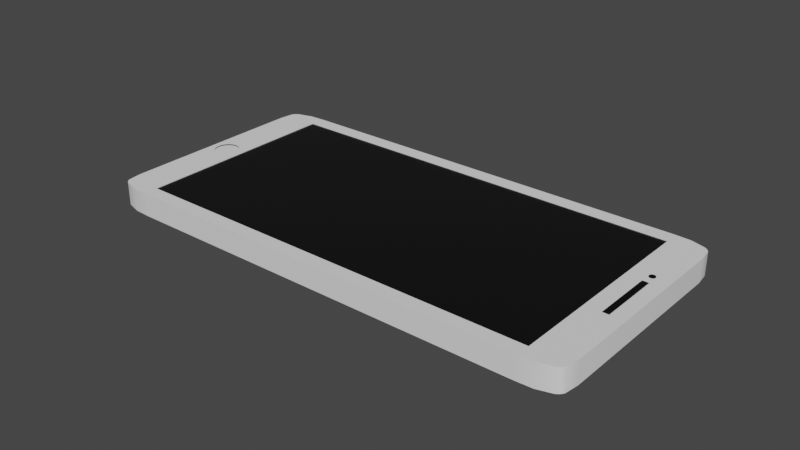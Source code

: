 # Source: iphone.blend  (saved by Blender 3.2.14; exported with 4.5.12 LTS)
import bpy
from mathutils import Matrix  # noqa: F401  (used for matrix-valued properties, if any)

bpy.ops.wm.read_factory_settings(use_empty=True)
scene = bpy.context.scene
scene.name = 'Scene'

# ---- collections
col_collection = bpy.data.collections.new('Collection'); scene.collection.children.link(col_collection)

# ---- materials (node trees are filled in below, after node groups)
mat_material_002 = bpy.data.materials.new('Material.002')
mat_material_002.use_transparent_shadow = False
mat_material = bpy.data.materials.new('Material')
mat_material.alpha_threshold = 0.0
mat_material.use_transparent_shadow = False
mat_material.line_color = (0.0, 0.0, 0.0, 1.0)
mat_material_001 = bpy.data.materials.new('Material.001')
mat_material_001.use_transparent_shadow = False

# ---- node groups
ng_auto_smooth = bpy.data.node_groups.new('Auto Smooth', 'GeometryNodeTree')
_s = ng_auto_smooth.interface.new_socket(name='Geometry', in_out='OUTPUT', socket_type='NodeSocketGeometry')
_s = ng_auto_smooth.interface.new_socket(name='Geometry', in_out='INPUT', socket_type='NodeSocketGeometry')
_s = ng_auto_smooth.interface.new_socket(name='Angle', in_out='INPUT', socket_type='NodeSocketFloat')
_s.subtype = 'ANGLE'
_s.min_value = 0.0
_s.max_value = 3.142
ng_auto_smooth.is_modifier = True
_N = ng_auto_smooth.nodes; _L = ng_auto_smooth.links
n0 = _N.new('NodeGroupOutput'); n0.name = 'Group Output'; n0.location = (480, -100)
n1 = _N.new('NodeGroupInput'); n1.name = 'Group Input'; n1.location = (-420, -300)
n2 = _N.new('NodeGroupInput'); n2.name = 'Group Input.001'; n2.location = (-60, -100)
n3 = _N.new('GeometryNodeSetShadeSmooth'); n3.name = 'Set Shade Smooth'; n3.location = (120, -100)
n3.domain = 'EDGE'
n4 = _N.new('GeometryNodeSetShadeSmooth'); n4.name = 'Set Shade Smooth.001'; n4.location = (300, -100)
n5 = _N.new('GeometryNodeInputMeshEdgeAngle'); n5.name = 'Edge Angle'; n5.location = (-420, -220)
n6 = _N.new('GeometryNodeInputEdgeSmooth'); n6.name = 'Is Edge Smooth'; n6.location = (-60, -160)
n7 = _N.new('GeometryNodeInputShadeSmooth'); n7.name = 'Is Face Smooth'; n7.location = (-240, -340)
n8 = _N.new('FunctionNodeBooleanMath'); n8.name = 'Boolean Math'; n8.location = (-60, -220)
n9 = _N.new('FunctionNodeCompare'); n9.name = 'Compare'; n9.location = (-240, -180)
n9.operation = 'LESS_EQUAL'
_L.new(n5.outputs[0], n9.inputs[0])
_L.new(n4.outputs[0], n0.inputs[0])
_L.new(n1.outputs[1], n9.inputs[1])
_L.new(n9.outputs[0], n8.inputs[0])
_L.new(n7.outputs[0], n8.inputs[1])
_L.new(n2.outputs[0], n3.inputs[0])
_L.new(n6.outputs[0], n3.inputs[1])
_L.new(n3.outputs[0], n4.inputs[0])
_L.new(n8.outputs[0], n3.inputs[2])
n0.is_active_output = True

# ---- material node trees
mat_material_002.use_nodes = True; mat_material_002.node_tree.nodes.clear()
_N = mat_material_002.node_tree.nodes; _L = mat_material_002.node_tree.links
n0 = _N.new('ShaderNodeBsdfPrincipled'); n0.name = 'Principled BSDF'; n0.location = (10, 300)
n0.distribution = 'GGX'
n0.subsurface_method = 'RANDOM_WALK_SKIN'
n0.inputs[0].default_value = (0.0, 0.0, 0.0, 1.0)
n0.inputs[3].default_value = 1.45
n0.inputs[27].default_value = (0.0, 0.0, 0.0, 1.0)
n0.inputs[28].default_value = 1.0
n1 = _N.new('ShaderNodeOutputMaterial'); n1.name = 'Material Output'; n1.location = (300, 300)
_L.new(n0.outputs[0], n1.inputs[0])
n1.is_active_output = True
mat_material.use_nodes = True; mat_material.node_tree.nodes.clear()
_N = mat_material.node_tree.nodes; _L = mat_material.node_tree.links
n0 = _N.new('ShaderNodeOutputMaterial'); n0.name = 'Material Output'; n0.location = (300, 300)
n1 = _N.new('ShaderNodeBsdfPrincipled'); n1.name = 'Principled BSDF'; n1.location = (10, 300)
n1.distribution = 'GGX'
n1.subsurface_method = 'RANDOM_WALK_SKIN'
n1.inputs[0].default_value = (1.0, 1.0, 1.0, 1.0)
n1.inputs[1].default_value = 0.3071
n1.inputs[2].default_value = 0.8173
n1.inputs[3].default_value = 1.45
n1.inputs[13].default_value = 0.1772
n1.inputs[27].default_value = (0.0, 0.0, 0.0, 1.0)
n1.inputs[28].default_value = 1.0
_L.new(n1.outputs[0], n0.inputs[0])
n0.is_active_output = True
mat_material_001.use_nodes = True; mat_material_001.node_tree.nodes.clear()
_N = mat_material_001.node_tree.nodes; _L = mat_material_001.node_tree.links
n0 = _N.new('ShaderNodeBsdfPrincipled'); n0.name = 'Principled BSDF'; n0.location = (10, 300)
n0.distribution = 'GGX'
n0.subsurface_method = 'RANDOM_WALK_SKIN'
n0.inputs[0].default_value = (0.0, 0.0, 0.0, 1.0)
n0.inputs[2].default_value = 0.2402
n0.inputs[3].default_value = 1.45
n0.inputs[13].default_value = 1.0
n0.inputs[27].default_value = (0.0, 0.0, 0.0, 1.0)
n0.inputs[28].default_value = 1.0
n1 = _N.new('ShaderNodeOutputMaterial'); n1.name = 'Material Output'; n1.location = (300, 300)
_L.new(n0.outputs[0], n1.inputs[0])
n1.is_active_output = True

# ---- world
world_world = bpy.data.worlds.new('World'); scene.world = world_world
world_world.use_nodes = True; world_world.node_tree.nodes.clear()
_N = world_world.node_tree.nodes; _L = world_world.node_tree.links
n0 = _N.new('ShaderNodeOutputWorld'); n0.name = 'World Output'; n0.location = (300, 300)
n1 = _N.new('ShaderNodeBackground'); n1.name = 'Background'; n1.location = (10, 300)
n1.inputs[0].default_value = (0.05088, 0.05088, 0.05088, 1.0)
_L.new(n1.outputs[0], n0.inputs[0])
n0.is_active_output = True
world_world.color = (0.05088, 0.05088, 0.05088)
world_world.use_sun_shadow = False
world_world.sun_shadow_jitter_overblur = 0.0

# ---- meshes
me_cylinder = bpy.data.meshes.new('Cylinder')
me_cylinder.from_pydata([(0.0, 1.0, -1.0), (0.0, 1.0, 1.0), (0.1951, 0.9808, -1.0), (0.1951, 0.9808, 1.0), (0.3827, 0.9239, -1.0), (0.3827, 0.9239, 1.0), (0.5556, 0.8315, -1.0), (0.5556, 0.8315, 1.0), (0.7071, 0.7071, -1.0), (0.7071, 0.7071, 1.0), (0.8315, 0.5556, -1.0), (0.8315, 0.5556, 1.0), (0.9239, 0.3827, -1.0), (0.9239, 0.3827, 1.0), (0.9808, 0.1951, -1.0), (0.9808, 0.1951, 1.0), (1.0, -4.371e-08, -1.0), (1.0, -4.371e-08, 1.0), (0.9808, -0.1951, -1.0), (0.9808, -0.1951, 1.0), (0.9239, -0.3827, -1.0), (0.9239, -0.3827, 1.0), (0.8315, -0.5556, -1.0), (0.8315, -0.5556, 1.0), (0.7071, -0.7071, -1.0), (0.7071, -0.7071, 1.0), (0.5556, -0.8315, -1.0), (0.5556, -0.8315, 1.0), (0.3827, -0.9239, -1.0), (0.3827, -0.9239, 1.0), (0.1951, -0.9808, -1.0), (0.1951, -0.9808, 1.0), (-8.742e-08, -1.0, -1.0), (-8.742e-08, -1.0, 1.0), (-0.1951, -0.9808, -1.0), (-0.1951, -0.9808, 1.0), (-0.3827, -0.9239, -1.0), (-0.3827, -0.9239, 1.0), (-0.5556, -0.8315, -1.0), (-0.5556, -0.8315, 1.0), (-0.7071, -0.7071, -1.0), (-0.7071, -0.7071, 1.0), (-0.8315, -0.5556, -1.0), (-0.8315, -0.5556, 1.0), (-0.9239, -0.3827, -1.0), (-0.9239, -0.3827, 1.0), (-0.9808, -0.1951, -1.0), (-0.9808, -0.1951, 1.0), (-1.0, 1.192e-08, -1.0), (-1.0, 1.192e-08, 1.0), (-0.9808, 0.1951, -1.0), (-0.9808, 0.1951, 1.0), (-0.9239, 0.3827, -1.0), (-0.9239, 0.3827, 1.0), (-0.8315, 0.5556, -1.0), (-0.8315, 0.5556, 1.0), (-0.7071, 0.7071, -1.0), (-0.7071, 0.7071, 1.0), (-0.5556, 0.8315, -1.0), (-0.5556, 0.8315, 1.0), (-0.3827, 0.9239, -1.0), (-0.3827, 0.9239, 1.0), (-0.1951, 0.9808, -1.0), (-0.1951, 0.9808, 1.0), (-6.409, 20.69, 0.9418), (-148.3, -9.664, 0.8084), (-6.409, -48.02, 0.9418), (-142.3, 20.69, 0.9418), (-147.5, -9.741, 0.8084), (-142.3, -48.02, 0.9418), (-146.8, -9.969, 0.8084), (-7.133, 25.34, -2.058), (5.66, 17.27, -2.058), (-146.1, -10.34, 0.8084), (5.66, -44.6, -2.058), (-7.133, -52.66, -2.058), (-154.3, 17.27, -2.058), (-145.5, -10.84, 0.8084), (-141.5, 25.34, -2.058), (-141.5, -52.66, -2.058), (-145.0, -11.44, 0.8084), (-154.3, -44.6, -2.058), (-7.133, -52.66, 0.9418), (-144.6, -12.13, 0.8084), (5.66, -44.6, 0.9418), (-3.386, -48.25, 0.9418), (-144.4, -12.88, 0.8084), (-154.3, -44.6, 0.9418), (-141.5, -52.66, 0.9418), (-144.3, -13.66, 0.8084), (-145.3, -48.25, 0.9418), (5.66, 17.27, 0.9418), (-144.4, -14.44, 0.8084), (-7.133, 25.34, 0.9418), (-3.386, 20.93, 0.9418), (-144.6, -15.2, 0.8084), (-141.5, 25.34, 0.9418), (-154.3, 17.27, 0.9418), (-145.0, -15.89, 0.8084), (-145.3, 20.93, 0.9418), (-1.571, 25.1, -2.058), (-145.5, -16.49, 0.8084), (3.385, 23.66, -2.058), (-146.1, -16.99, 0.8084), (3.385, -50.99, -2.058), (-1.571, -52.43, -2.058), (-152.1, 23.66, -2.058), (-146.8, -17.36, 0.8084), (-147.1, 25.1, -2.058), (-147.5, -17.59, 0.8084), (-147.1, -52.43, -2.058), (-152.1, -50.99, -2.058), (-1.571, -52.43, 0.9418), (-148.3, -17.66, 0.8084), (3.385, -50.99, 0.9418), (-149.1, -17.59, 0.8084), (-0.03381, -50.96, 0.9418), (-152.1, -50.99, 0.9418), (-149.8, -17.36, 0.8084), (-147.1, -52.43, 0.9418), (-148.6, -50.96, 0.9418), (3.385, 23.66, 0.9418), (-150.5, -16.99, 0.8084), (-1.571, 25.1, 0.9418), (-151.1, -16.49, 0.8084), (-0.03381, 23.63, 0.9418), (-147.1, 25.1, 0.9418), (-152.1, 23.66, 0.9418), (-151.6, -15.89, 0.8084), (-148.6, 23.63, 0.9418), (-152.0, -15.2, 0.8084), (4.298, 22.98, -2.058), (5.025, 21.99, -2.058), (-152.2, -14.44, 0.8084), (5.025, -49.32, -2.058), (4.298, -50.31, -2.058), (-152.3, -13.66, 0.8084), (-153.7, 21.99, -2.058), (-153.0, 22.98, -2.058), (-152.2, -12.88, 0.8084), (-153.0, -50.31, -2.058), (-153.7, -49.32, -2.058), (-152.0, -12.13, 0.8084), (4.298, -50.31, 0.9418), (5.025, -49.32, 0.9418), (-151.6, -11.44, 0.8084), (3.875, -49.66, 0.9418), (-153.7, -49.32, 0.9418), (-153.0, -50.31, 0.9418), (-151.1, -10.84, 0.8084), (-152.6, -49.66, 0.9418), (5.025, 21.99, 0.9418), (-150.5, -10.34, 0.8084), (4.298, 22.98, 0.9418), (3.875, 22.33, 0.9418), (-149.8, -9.969, 0.8084), (-153.0, 22.98, 0.9418), (-149.1, -9.741, 0.8084), (-153.7, 21.99, 0.9418), (-152.6, 22.33, 0.9418), (-6.409, -48.02, 0.8642), (-142.3, -48.02, 0.8642), (-6.409, 20.69, 0.8642), (-142.3, 20.69, 0.8642), (-152.3, -13.66, 0.9418), (-152.2, -14.44, 0.9418), (-152.0, -15.2, 0.9418), (-152.0, -12.13, 0.9418), (-152.2, -12.88, 0.9418), (-151.1, -10.84, 0.9418), (-149.8, -17.36, 0.9418), (-149.5, -17.45, 0.9418), (-150.5, -16.99, 0.9418), (-151.1, -16.49, 0.9418), (-151.6, -15.89, 0.9418), (-151.6, -11.44, 0.9418), (-150.5, -10.34, 0.9418), (-149.8, -9.969, 0.9418), (-149.1, -9.741, 0.9418), (-148.3, -17.66, 0.9418), (-146.8, -9.969, 0.9418), (-147.5, -17.59, 0.9418), (-147.5, -9.741, 0.9418), (-149.1, -17.59, 0.9418), (-148.3, -9.664, 0.9418), (-146.1, -16.99, 0.9418), (-145.0, -15.89, 0.9418), (-145.5, -16.49, 0.9418), (-144.3, -13.66, 0.9418), (-144.4, -12.88, 0.9418), (-144.6, -12.13, 0.9418), (-144.4, -14.44, 0.9418), (-144.6, -15.2, 0.9418), (-145.0, -11.44, 0.9418), (-145.5, -10.84, 0.9418), (-146.1, -10.34, 0.9418), (-146.8, -17.36, 0.9418), (-1.0, -23.66, -0.9875), (-1.0, -23.66, 1.013), (-1.0, -3.664, -0.9875), (-1.0, -3.664, 1.013), (1.0, -23.66, -0.9875), (1.0, -23.66, 1.013), (1.0, -3.664, -0.9875), (1.0, -3.664, 1.013), (-78.12, -4.376, -2.129), (-78.12, -4.376, -0.1295), (-76.04, -3.781, -2.129), (-76.04, -3.781, -0.1295), (-73.88, -3.648, -2.129), (-73.88, -3.648, -0.1295), (-72.53, -5.339, -2.129), (-72.53, -5.339, -0.1295), (-71.47, -7.195, -2.129), (-71.47, -7.195, -0.1295), (-70.03, -9.131, -2.129), (-70.03, -9.131, -0.1295), (-68.17, -9.963, -2.129), (-68.17, -9.963, -0.1295), (-66.08, -10.74, -2.129), (-66.08, -10.74, -0.1295), (-64.58, -11.44, -2.129), (-64.58, -11.44, -0.1295), (-64.32, -13.59, -2.129), (-64.32, -13.59, -0.1295), (-64.54, -15.75, -2.129), (-64.54, -15.75, -0.1295), (-65.22, -17.81, -2.129), (-65.22, -17.81, -0.1295), (-66.32, -19.68, -2.129), (-66.32, -19.68, -0.1295), (-67.79, -21.26, -2.129), (-67.79, -21.26, -0.1295), (-69.58, -22.49, -2.129), (-69.58, -22.49, -0.1295), (-71.58, -23.31, -2.129), (-71.58, -23.31, -0.1295), (-73.72, -23.67, -2.129), (-73.72, -23.67, -0.1295), (-75.88, -23.57, -2.129), (-75.88, -23.57, -0.1295), (-77.97, -23.01, -2.129), (-77.97, -23.01, -0.1295), (-79.89, -22.0, -2.129), (-79.89, -22.0, -0.1295), (-81.56, -20.61, -2.129), (-81.56, -20.61, -0.1295), (-82.88, -18.89, -2.129), (-82.88, -18.89, -0.1295), (-83.81, -16.93, -2.129), (-83.81, -16.93, -0.1295), (-84.29, -14.82, -2.129), (-84.29, -14.82, -0.1295), (-84.31, -12.65, -2.129), (-84.31, -12.65, -0.1295), (-83.86, -10.53, -2.129), (-83.86, -10.53, -0.1295), (-82.96, -8.555, -2.129), (-82.96, -8.555, -0.1295), (-81.67, -6.82, -2.129), (-81.67, -6.82, -0.1295), (-80.03, -5.405, -2.129), (-80.03, -5.405, -0.1295), (-66.3, -14.27, -2.116), (-66.3, -14.27, -0.1163), (-66.36, -12.66, -2.116), (-66.36, -12.66, -0.1163), (-62.26, -14.12, -2.116), (-62.26, -14.12, -0.1163), (-62.32, -12.51, -2.116), (-62.32, -12.51, -0.1163), (-60.6, -12.99, -0.1163), (-60.6, -12.99, -2.116), (-60.54, -14.61, -2.116), (-60.54, -14.61, -0.1163), (-58.88, -14.42, -0.1163), (-58.88, -14.42, -2.116), (-59.34, -15.97, -2.116), (-59.34, -15.97, -0.1163), (-58.35, -16.18, -0.1163), (-58.35, -16.18, -2.116), (-58.81, -17.73, -2.116), (-58.81, -17.73, -0.1163), (-6.477, -39.88, -2.19), (-6.477, -39.58, -0.1896), (-5.68, -39.97, -2.19), (-5.616, -39.68, -0.1896), (-4.92, -40.22, -2.19), (-4.795, -39.95, -0.1896), (-4.233, -40.64, -2.19), (-4.053, -40.4, -0.1896), (-3.65, -41.19, -2.19), (-3.424, -41.0, -0.1896), (-3.2, -41.86, -2.19), (-2.938, -41.72, -0.1896), (-2.904, -42.6, -2.19), (-2.617, -42.52, -0.1896), (-2.774, -43.39, -2.19), (-2.477, -43.38, -0.1896), (-2.817, -44.2, -2.19), (-2.524, -44.24, -0.1896), (-3.032, -44.97, -2.19), (-2.756, -45.08, -0.1896), (-3.407, -45.68, -2.19), (-3.161, -45.85, -0.1896), (-3.927, -46.29, -2.19), (-3.722, -46.51, -0.1896), (-4.565, -46.78, -2.19), (-4.412, -47.03, -0.1896), (-5.293, -47.11, -2.19), (-5.198, -47.4, -0.1896), (-6.076, -47.29, -2.19), (-6.044, -47.58, -0.1896), (-6.878, -47.29, -2.19), (-6.91, -47.58, -0.1896), (-7.661, -47.11, -2.19), (-7.756, -47.4, -0.1896), (-8.389, -46.78, -2.19), (-8.542, -47.03, -0.1896), (-9.027, -46.29, -2.19), (-9.232, -46.51, -0.1896), (-9.546, -45.68, -2.19), (-9.793, -45.85, -0.1896), (-9.922, -44.97, -2.19), (-10.2, -45.08, -0.1896), (-10.14, -44.2, -2.19), (-10.43, -44.24, -0.1896), (-10.18, -43.39, -2.19), (-10.48, -43.38, -0.1896), (-10.05, -42.6, -2.19), (-10.34, -42.52, -0.1896), (-9.753, -41.86, -2.19), (-10.02, -41.72, -0.1896), (-9.303, -41.19, -2.19), (-9.53, -41.0, -0.1896), (-8.721, -40.64, -2.19), (-8.901, -40.4, -0.1896), (-8.034, -40.22, -2.19), (-8.159, -39.95, -0.1896), (-7.274, -39.97, -2.19), (-7.338, -39.68, -0.1896), (-6.477, -39.58, -2.19), (-5.616, -39.68, -2.19), (-4.795, -39.95, -2.19), (-4.053, -40.4, -2.19), (-3.424, -41.0, -2.19), (-2.938, -41.72, -2.19), (-2.617, -42.52, -2.19), (-2.477, -43.38, -2.19), (-2.524, -44.24, -2.19), (-2.756, -45.08, -2.19), (-3.161, -45.85, -2.19), (-3.722, -46.51, -2.19), (-4.412, -47.03, -2.19), (-5.198, -47.4, -2.19), (-6.044, -47.58, -2.19), (-6.91, -47.58, -2.19), (-7.756, -47.4, -2.19), (-8.542, -47.03, -2.19), (-9.232, -46.51, -2.19), (-9.793, -45.85, -2.19), (-10.2, -45.08, -2.19), (-10.43, -44.24, -2.19), (-10.48, -43.38, -2.19), (-10.34, -42.52, -2.19), (-10.02, -41.72, -2.19), (-9.53, -41.0, -2.19), (-8.901, -40.4, -2.19), (-8.159, -39.95, -2.19), (-7.338, -39.68, -2.19), (-6.477, -39.88, -2.157), (-5.68, -39.97, -2.157), (-4.92, -40.22, -2.157), (-4.233, -40.64, -2.157), (-3.65, -41.19, -2.157), (-3.2, -41.86, -2.157), (-2.904, -42.6, -2.157), (-2.774, -43.39, -2.157), (-2.817, -44.2, -2.157), (-3.032, -44.97, -2.157), (-3.407, -45.68, -2.157), (-3.927, -46.29, -2.157), (-4.565, -46.78, -2.157), (-5.293, -47.11, -2.157), (-6.076, -47.29, -2.157), (-6.878, -47.29, -2.157), (-7.661, -47.11, -2.157), (-8.389, -46.78, -2.157), (-9.027, -46.29, -2.157), (-9.546, -45.68, -2.157), (-9.922, -44.97, -2.157), (-10.14, -44.2, -2.157), (-10.18, -43.39, -2.157), (-10.05, -42.6, -2.157), (-9.753, -41.86, -2.157), (-9.303, -41.19, -2.157), (-8.721, -40.64, -2.157), (-8.034, -40.22, -2.157), (-7.274, -39.97, -2.157)], [], [(0, 1, 3, 2), (2, 3, 5, 4), (4, 5, 7, 6), (6, 7, 9, 8), (8, 9, 11, 10), (10, 11, 13, 12), (12, 13, 15, 14), (14, 15, 17, 16), (16, 17, 19, 18), (18, 19, 21, 20), (20, 21, 23, 22), (22, 23, 25, 24), (24, 25, 27, 26), (26, 27, 29, 28), (28, 29, 31, 30), (30, 31, 33, 32), (32, 33, 35, 34), (34, 35, 37, 36), (36, 37, 39, 38), (38, 39, 41, 40), (40, 41, 43, 42), (42, 43, 45, 44), (44, 45, 47, 46), (46, 47, 49, 48), (48, 49, 51, 50), (50, 51, 53, 52), (52, 53, 55, 54), (54, 55, 57, 56), (56, 57, 59, 58), (58, 59, 61, 60), (3, 1, 63, 61, 59, 57, 55, 53, 51, 49, 47, 45, 43, 41, 39, 37, 35, 33, 31, 29, 27, 25, 23, 21, 19, 17, 15, 13, 11, 9, 7, 5), (60, 61, 63, 62), (62, 63, 1, 0), (0, 2, 4, 6, 8, 10, 12, 14, 16, 18, 20, 22, 24, 26, 28, 30, 32, 34, 36, 38, 40, 42, 44, 46, 48, 50, 52, 54, 56, 58, 60, 62), (67, 69, 161, 163), (81, 87, 97, 76), (88, 82, 85, 66, 69, 90), (75, 82, 88, 79), (82, 75, 105, 112), (72, 91, 84, 74), (94, 64, 66, 85, 84, 91), (90, 69, 67, 99, 97, 184, 182, 180, 195, 194, 193, 190, 189, 188, 191, 192, 186, 187, 185, 196, 181, 179, 183, 171, 87), (97, 87, 171, 170, 172, 173, 174, 166, 165, 164, 168, 167, 175, 169, 176, 177, 178, 184), (99, 67, 64, 94, 93, 96), (87, 147, 150, 90), (91, 151, 154, 94), (114, 143, 146, 85, 116), (148, 117, 120, 90, 150), (120, 119, 88, 90), (159, 158, 97, 99), (153, 121, 125, 94, 154), (125, 123, 93, 94), (96, 126, 129, 99), (127, 156, 159, 99, 129), (153, 131, 102, 121), (123, 100, 71, 93), (91, 72, 132, 151), (146, 144, 84, 85), (82, 112, 116, 85), (111, 117, 148, 140), (158, 137, 76, 97), (96, 78, 108, 126), (114, 104, 135, 143), (141, 147, 87, 81), (79, 88, 119, 110), (127, 106, 138, 156), (78, 96, 93, 71), (112, 114, 116), (117, 119, 120), (121, 123, 125), (126, 127, 129), (100, 123, 121, 102), (117, 111, 110, 119), (104, 114, 112, 105), (106, 127, 126, 108), (144, 134, 74, 84), (143, 144, 146), (147, 148, 150), (151, 153, 154), (156, 158, 159), (131, 153, 151, 132), (147, 141, 140, 148), (134, 144, 143, 135), (137, 158, 156, 138), (134, 135, 104, 105, 75, 79, 110, 111, 140, 141, 81, 76, 137, 138, 106, 108, 78, 71, 100, 102, 131, 132, 72, 74), (162, 163, 161, 160), (69, 66, 160, 161), (64, 67, 163, 162), (66, 64, 162, 160), (184, 65, 68, 182), (182, 68, 70, 180), (70, 73, 195, 180), (73, 77, 194, 195), (77, 80, 193, 194), (80, 83, 190, 193), (83, 86, 189, 190), (86, 89, 188, 189), (89, 92, 191, 188), (92, 95, 192, 191), (95, 98, 186, 192), (98, 101, 187, 186), (101, 103, 185, 187), (103, 107, 196, 185), (107, 109, 181, 196), (109, 113, 179, 181), (113, 115, 183, 179), (115, 118, 170, 171, 183), (170, 118, 122, 172), (172, 122, 124, 173), (173, 124, 128, 174), (174, 128, 130, 166), (166, 130, 133, 165), (165, 133, 136, 164), (164, 136, 139, 168), (168, 139, 142, 167), (167, 142, 145, 175), (175, 145, 149, 169), (169, 149, 152, 176), (176, 152, 155, 177), (177, 155, 157, 178), (178, 157, 65, 184), (109, 107, 103, 101, 98, 95, 92, 89, 86, 83, 80, 77, 73, 70, 68, 65, 157, 155, 152, 149, 145, 142, 139, 136, 133, 130, 128, 124, 122, 118, 115, 113), (197, 198, 200, 199), (199, 200, 204, 203), (203, 204, 202, 201), (201, 202, 198, 197), (199, 203, 201, 197), (204, 200, 198, 202), (205, 206, 208, 207), (207, 208, 210, 209), (209, 210, 212, 211), (211, 212, 214, 213), (213, 214, 216, 215), (215, 216, 218, 217), (217, 218, 220, 219), (219, 220, 222, 221), (221, 222, 224, 223), (223, 224, 226, 225), (225, 226, 228, 227), (227, 228, 230, 229), (229, 230, 232, 231), (231, 232, 234, 233), (233, 234, 236, 235), (235, 236, 238, 237), (237, 238, 240, 239), (239, 240, 242, 241), (241, 242, 244, 243), (243, 244, 246, 245), (245, 246, 248, 247), (247, 248, 250, 249), (249, 250, 252, 251), (251, 252, 254, 253), (253, 254, 256, 255), (255, 256, 258, 257), (257, 258, 260, 259), (208, 206, 262, 260, 258, 256, 254, 252, 250, 248, 246, 244, 242, 240, 238, 236, 234, 232, 230, 228, 226, 224, 222, 220, 218, 216, 214, 212, 210), (259, 260, 262, 261), (261, 262, 206, 205), (205, 207, 209, 211, 213, 215, 217, 219, 221, 223, 225, 227, 229, 231, 233, 235, 237, 239, 241, 243, 245, 247, 249, 251, 253, 255, 257, 259, 261), (263, 264, 266, 265), (265, 266, 270, 269), (267, 269, 272, 273), (267, 268, 264, 263), (265, 269, 267, 263), (270, 266, 264, 268), (271, 274, 278, 275), (270, 268, 274, 271), (269, 270, 271, 272), (268, 267, 273, 274), (278, 277, 281, 282), (272, 271, 275, 276), (274, 273, 277, 278), (273, 272, 276, 277), (280, 279, 282, 281), (277, 276, 280, 281), (275, 278, 282, 279), (276, 275, 279, 280), (341, 284, 286, 342), (342, 286, 288, 343), (343, 288, 290, 344), (344, 290, 292, 345), (345, 292, 294, 346), (346, 294, 296, 347), (347, 296, 298, 348), (348, 298, 300, 349), (349, 300, 302, 350), (350, 302, 304, 351), (351, 304, 306, 352), (352, 306, 308, 353), (353, 308, 310, 354), (354, 310, 312, 355), (355, 312, 314, 356), (356, 314, 316, 357), (357, 316, 318, 358), (358, 318, 320, 359), (359, 320, 322, 360), (360, 322, 324, 361), (361, 324, 326, 362), (362, 326, 328, 363), (363, 328, 330, 364), (364, 330, 332, 365), (365, 332, 334, 366), (366, 334, 336, 367), (367, 336, 338, 368), (286, 284, 340, 338, 336, 334, 332, 330, 328, 326, 324, 322, 320, 318, 316, 314, 312, 310, 308, 306, 304, 302, 300, 298, 296, 294, 292, 290, 288), (368, 338, 340, 369), (369, 340, 284, 341), (309, 311, 384, 383), (285, 283, 341, 342), (287, 285, 342, 343), (289, 287, 343, 344), (291, 289, 344, 345), (293, 291, 345, 346), (295, 293, 346, 347), (297, 295, 347, 348), (299, 297, 348, 349), (301, 299, 349, 350), (303, 301, 350, 351), (305, 303, 351, 352), (307, 305, 352, 353), (309, 307, 353, 354), (311, 309, 354, 355), (313, 311, 355, 356), (315, 313, 356, 357), (317, 315, 357, 358), (319, 317, 358, 359), (321, 319, 359, 360), (323, 321, 360, 361), (325, 323, 361, 362), (327, 325, 362, 363), (329, 327, 363, 364), (331, 329, 364, 365), (333, 331, 365, 366), (335, 333, 366, 367), (337, 335, 367, 368), (339, 337, 368, 369), (283, 339, 369, 341), (370, 371, 372, 373, 374, 375, 376, 377, 378, 379, 380, 381, 382, 383, 384, 385, 386, 387, 388, 389, 390, 391, 392, 393, 394, 395, 396, 397, 398), (283, 285, 371, 370), (337, 339, 398, 397), (311, 313, 385, 384), (285, 287, 372, 371), (339, 283, 370, 398), (313, 315, 386, 385), (287, 289, 373, 372), (315, 317, 387, 386), (289, 291, 374, 373), (317, 319, 388, 387), (291, 293, 375, 374), (319, 321, 389, 388), (293, 295, 376, 375), (321, 323, 390, 389), (295, 297, 377, 376), (323, 325, 391, 390), (297, 299, 378, 377), (325, 327, 392, 391), (299, 301, 379, 378), (327, 329, 393, 392), (301, 303, 380, 379), (329, 331, 394, 393), (303, 305, 381, 380), (331, 333, 395, 394), (305, 307, 382, 381), (333, 335, 396, 395), (307, 309, 383, 382), (335, 337, 397, 396)])
me_cylinder.polygons.foreach_set('use_smooth', [1, 1, 1, 1, 1, 1, 1, 1, 1, 1, 1, 1, 1, 1, 1, 1, 1, 1, 1, 1, 1, 1, 1, 1, 1, 1, 1, 1, 1, 1, 1, 1, 1, 1, 1, 1, 1, 1, 1, 1, 1, 1, 1, 1, 1, 1, 1, 1, 1, 1, 1, 1, 1, 1, 1, 1, 1, 1, 1, 1, 1, 1, 1, 1, 1, 1, 1, 1, 1, 1, 1, 1, 1, 1, 1, 1, 1, 1, 1, 1, 1, 1, 1, 1, 1, 1, 1, 1, 1, 1, 1, 1, 1, 1, 1, 1, 1, 1, 1, 1, 1, 1, 1, 1, 1, 1, 1, 1, 1, 1, 1, 1, 1, 1, 1, 1, 1, 1, 1, 1, 1, 1, 1, 1, 1, 1, 1, 1, 1, 1, 1, 1, 1, 1, 1, 1, 1, 1, 1, 1, 1, 1, 1, 1, 1, 1, 1, 1, 1, 1, 1, 1, 1, 1, 1, 1, 1, 1, 1, 0, 0, 0, 0, 0, 0, 0, 0, 0, 0, 0, 0, 0, 0, 0, 0, 0, 0, 1, 1, 1, 1, 1, 1, 1, 1, 1, 1, 1, 1, 1, 1, 1, 1, 1, 1, 1, 1, 1, 1, 1, 1, 1, 1, 1, 1, 1, 1, 1, 1, 1, 1, 1, 1, 1, 1, 1, 1, 1, 1, 1, 1, 1, 1, 1, 1, 1, 1, 1, 1, 1, 1, 1, 1, 1, 1, 1, 1, 1, 1, 1, 1, 1, 1, 1, 1, 1, 1, 1, 1, 1, 1, 1, 1, 1, 1, 1, 1, 1, 1, 1, 1, 1, 1, 1, 1, 1])
me_cylinder.polygons.foreach_set('material_index', [0, 0, 0, 0, 0, 0, 0, 0, 0, 0, 0, 0, 0, 0, 0, 0, 0, 0, 0, 0, 0, 0, 0, 0, 0, 0, 0, 0, 0, 0, 0, 0, 0, 0, 1, 1, 1, 1, 1, 1, 1, 1, 1, 1, 1, 1, 1, 1, 1, 1, 1, 1, 1, 1, 1, 1, 1, 1, 1, 1, 1, 1, 1, 1, 1, 1, 1, 1, 1, 1, 1, 1, 1, 1, 1, 1, 1, 1, 1, 1, 1, 1, 1, 1, 1, 2, 1, 1, 1, 0, 0, 0, 0, 0, 0, 0, 0, 0, 0, 0, 0, 0, 0, 0, 0, 0, 2, 0, 0, 0, 0, 0, 0, 0, 0, 0, 0, 0, 0, 0, 0, 1, 0, 0, 0, 0, 0, 0, 0, 0, 0, 0, 0, 0, 0, 0, 0, 0, 0, 0, 0, 0, 0, 0, 0, 0, 0, 0, 0, 0, 0, 0, 0, 0, 0, 0, 0, 0, 0, 0, 0, 0, 0, 0, 0, 0, 0, 0, 0, 0, 0, 0, 0, 0, 0, 0, 0, 1, 1, 1, 1, 1, 1, 1, 1, 1, 1, 1, 1, 1, 1, 1, 1, 1, 1, 1, 1, 1, 1, 1, 1, 1, 1, 1, 1, 1, 1, 1, 1, 1, 1, 1, 1, 1, 1, 1, 1, 1, 1, 1, 1, 1, 1, 1, 1, 1, 1, 1, 1, 1, 1, 1, 1, 1, 1, 1, 1, 0, 1, 1, 1, 1, 1, 1, 1, 1, 1, 1, 1, 1, 1, 1, 1, 1, 1, 1, 1, 1, 1, 1, 1, 1, 1, 1, 1, 1])
_uv = me_cylinder.uv_layers.new(name='UVMap')
_uv.uv.foreach_set('vector', [1.0, 0.5, 1.0, 1.0, 0.9688, 1.0, 0.9688, 0.5, 0.9688, 0.5, 0.9688, 1.0, 0.9375, 1.0, 0.9375, 0.5, 0.9375, 0.5, 0.9375, 1.0, 0.9062, 1.0, 0.9062, 0.5, 0.9062, 0.5, 0.9062, 1.0, 0.875, 1.0, 0.875, 0.5, 0.875, 0.5, 0.875, 1.0, 0.8438, 1.0, 0.8438, 0.5, 0.8438, 0.5, 0.8438, 1.0, 0.8125, 1.0, 0.8125, 0.5, 0.8125, 0.5, 0.8125, 1.0, 0.7812, 1.0, 0.7812, 0.5, 0.7812, 0.5, 0.7812, 1.0, 0.75, 1.0, 0.75, 0.5, 0.75, 0.5, 0.75, 1.0, 0.7188, 1.0, 0.7188, 0.5, 0.7188, 0.5, 0.7188, 1.0, 0.6875, 1.0, 0.6875, 0.5, 0.6875, 0.5, 0.6875, 1.0, 0.6562, 1.0, 0.6562, 0.5, 0.6562, 0.5, 0.6562, 1.0, 0.625, 1.0, 0.625, 0.5, 0.625, 0.5, 0.625, 1.0, 0.5938, 1.0, 0.5938, 0.5, 0.5938, 0.5, 0.5938, 1.0, 0.5625, 1.0, 0.5625, 0.5, 0.5625, 0.5, 0.5625, 1.0, 0.5312, 1.0, 0.5312, 0.5, 0.5312, 0.5, 0.5312, 1.0, 0.5, 1.0, 0.5, 0.5, 0.5, 0.5, 0.5, 1.0, 0.4688, 1.0, 0.4688, 0.5, 0.4688, 0.5, 0.4688, 1.0, 0.4375, 1.0, 0.4375, 0.5, 0.4375, 0.5, 0.4375, 1.0, 0.4062, 1.0, 0.4062, 0.5, 0.4062, 0.5, 0.4062, 1.0, 0.375, 1.0, 0.375, 0.5, 0.375, 0.5, 0.375, 1.0, 0.3438, 1.0, 0.3438, 0.5, 0.3438, 0.5, 0.3438, 1.0, 0.3125, 1.0, 0.3125, 0.5, 0.3125, 0.5, 0.3125, 1.0, 0.2812, 1.0, 0.2812, 0.5, 0.2812, 0.5, 0.2812, 1.0, 0.25, 1.0, 0.25, 0.5, 0.25, 0.5, 0.25, 1.0, 0.2188, 1.0, 0.2188, 0.5, 0.2188, 0.5, 0.2188, 1.0, 0.1875, 1.0, 0.1875, 0.5, 0.1875, 0.5, 0.1875, 1.0, 0.1562, 1.0, 0.1562, 0.5, 0.1562, 0.5, 0.1562, 1.0, 0.125, 1.0, 0.125, 0.5, 0.125, 0.5, 0.125, 1.0, 0.09375, 1.0, 0.09375, 0.5, 0.09375, 0.5, 0.09375, 1.0, 0.0625, 1.0, 0.0625, 0.5, 0.2968, 0.4854, 0.25, 0.49, 0.2032, 0.4854, 0.1582, 0.4717, 0.1167, 0.4496, 0.08029, 0.4197, 0.05045, 0.3833, 0.02827, 0.3418, 0.01461, 0.2968, 0.01, 0.25, 0.01461, 0.2032, 0.02827, 0.1582, 0.05045, 0.1167, 0.08029, 0.08029, 0.1167, 0.05045, 0.1582, 0.02827, 0.2032, 0.01461, 0.25, 0.01, 0.2968, 0.01461, 0.3418, 0.02827, 0.3833, 0.05045, 0.4197, 0.08029, 0.4496, 0.1167, 0.4717, 0.1582, 0.4854, 0.2032, 0.49, 0.25, 0.4854, 0.2968, 0.4717, 0.3418, 0.4496, 0.3833, 0.4197, 0.4197, 0.3833, 0.4496, 0.3418, 0.4717, 0.0625, 0.5, 0.0625, 1.0, 0.03125, 1.0, 0.03125, 0.5, 0.03125, 0.5, 0.03125, 1.0, 0.0, 1.0, 0.0, 0.5, 0.75, 0.49, 0.7968, 0.4854, 0.8418, 0.4717, 0.8833, 0.4496, 0.9197, 0.4197, 0.9496, 0.3833, 0.9717, 0.3418, 0.9854, 0.2968, 0.99, 0.25, 0.9854, 0.2032, 0.9717, 0.1582, 0.9496, 0.1167, 0.9197, 0.08029, 0.8833, 0.05045, 0.8418, 0.02827, 0.7968, 0.01461, 0.75, 0.01, 0.7032, 0.01461, 0.6582, 0.02827, 0.6167, 0.05045, 0.5803, 0.08029, 0.5504, 0.1167, 0.5283, 0.1582, 0.5146, 0.2032, 0.51, 0.25, 0.5146, 0.2968, 0.5283, 0.3418, 0.5504, 0.3833, 0.5803, 0.4197, 0.6167, 0.4496, 0.6582, 0.4717, 0.7032, 0.4854, 0.8563, 0.5187, 0.8563, 0.7313, 0.8563, 0.7313, 0.8563, 0.5187, 0.375, 0.01999, 0.625, 0.01999, 0.625, 0.23, 0.375, 0.23, 0.855, 0.75, 0.645, 0.75, 0.6391, 0.7359, 0.6437, 0.7313, 0.8563, 0.7313, 0.8609, 0.7359, 0.375, 0.77, 0.625, 0.77, 0.625, 0.98, 0.375, 0.98, 0.625, 0.77, 0.375, 0.77, 0.375, 0.763, 0.625, 0.763, 0.375, 0.52, 0.625, 0.52, 0.625, 0.73, 0.375, 0.73, 0.6391, 0.5141, 0.6437, 0.5187, 0.6437, 0.7313, 0.6391, 0.7359, 0.625, 0.73, 0.625, 0.52, 0.8609, 0.7359, 0.8563, 0.7313, 0.8563, 0.5187, 0.8609, 0.5141, 0.875, 0.52, 0.8656, 0.612, 0.8644, 0.6123, 0.8633, 0.6132, 0.8622, 0.6144, 0.8613, 0.616, 0.8605, 0.618, 0.8599, 0.6202, 0.8596, 0.6225, 0.8594, 0.625, 0.8596, 0.6275, 0.8599, 0.6298, 0.8605, 0.632, 0.8613, 0.634, 0.8622, 0.6356, 0.8633, 0.6368, 0.8644, 0.6377, 0.8656, 0.638, 0.8669, 0.6378, 0.8676, 0.6374, 0.875, 0.73, 0.875, 0.52, 0.875, 0.73, 0.8676, 0.6374, 0.868, 0.6371, 0.8691, 0.636, 0.87, 0.6344, 0.8708, 0.6324, 0.8714, 0.6301, 0.8717, 0.6276, 0.8718, 0.625, 0.8717, 0.6224, 0.8714, 0.6199, 0.8708, 0.6176, 0.87, 0.6156, 0.8691, 0.614, 0.868, 0.6129, 0.8669, 0.6122, 0.8656, 0.612, 0.8609, 0.5141, 0.8563, 0.5187, 0.6437, 0.5187, 0.6391, 0.5141, 0.645, 0.5, 0.855, 0.5, 0.875, 0.73, 0.875, 0.7393, 0.8732, 0.7404, 0.8609, 0.7359, 0.635, 0.51, 0.6309, 0.5059, 0.6312, 0.5062, 0.6391, 0.5141, 0.6319, 0.7473, 0.6308, 0.7459, 0.6312, 0.7438, 0.6391, 0.7359, 0.6357, 0.7453, 0.8741, 0.7417, 0.8726, 0.7428, 0.8669, 0.7419, 0.8609, 0.7359, 0.8732, 0.7404, 0.8669, 0.7419, 0.8681, 0.7431, 0.865, 0.74, 0.8609, 0.7359, 0.8732, 0.5096, 0.875, 0.5107, 0.875, 0.52, 0.8609, 0.5141, 0.6308, 0.5041, 0.6319, 0.5027, 0.6357, 0.5047, 0.6391, 0.5141, 0.6312, 0.5062, 0.6357, 0.5047, 0.638, 0.5, 0.645, 0.5, 0.6391, 0.5141, 0.865, 0.51, 0.8681, 0.5069, 0.8669, 0.5081, 0.8609, 0.5141, 0.8726, 0.5072, 0.8741, 0.5083, 0.8732, 0.5096, 0.8609, 0.5141, 0.8669, 0.5081, 0.625, 0.5057, 0.375, 0.5057, 0.375, 0.5007, 0.625, 0.5007, 0.625, 0.487, 0.375, 0.487, 0.375, 0.48, 0.625, 0.48, 0.625, 0.52, 0.375, 0.52, 0.375, 0.5107, 0.625, 0.5107, 0.6312, 0.7438, 0.6309, 0.7441, 0.635, 0.74, 0.6391, 0.7359, 0.645, 0.75, 0.638, 0.75, 0.6357, 0.7453, 0.6391, 0.7359, 0.375, 0.004824, 0.625, 0.004824, 0.625, 0.007327, 0.375, 0.007327, 0.625, 0.2393, 0.375, 0.2393, 0.375, 0.23, 0.625, 0.23, 0.625, 0.27, 0.375, 0.27, 0.375, 0.263, 0.625, 0.263, 0.625, 0.7493, 0.375, 0.7493, 0.375, 0.7443, 0.625, 0.7443, 0.375, 0.01072, 0.625, 0.01072, 0.625, 0.01999, 0.375, 0.01999, 0.375, 0.98, 0.625, 0.98, 0.625, 0.9927, 0.375, 0.9927, 0.625, 0.2493, 0.375, 0.2493, 0.375, 0.2443, 0.625, 0.2443, 0.375, 0.27, 0.625, 0.27, 0.625, 0.48, 0.375, 0.48, 0.638, 0.75, 0.6347, 0.748, 0.6357, 0.7453, 0.8726, 0.7428, 0.8686, 0.7436, 0.8669, 0.7419, 0.6347, 0.502, 0.638, 0.5, 0.6357, 0.5047, 0.8686, 0.5064, 0.8726, 0.5072, 0.8669, 0.5081, 0.375, 0.487, 0.625, 0.487, 0.625, 0.5007, 0.375, 0.5007, 0.625, 0.004824, 0.375, 0.004824, 0.375, 0.0, 0.625, 0.0, 0.375, 0.7493, 0.625, 0.7493, 0.625, 0.763, 0.375, 0.763, 0.375, 0.2493, 0.625, 0.2493, 0.625, 0.263, 0.375, 0.263, 0.625, 0.7393, 0.375, 0.7393, 0.375, 0.73, 0.625, 0.73, 0.625, 0.7443, 0.625, 0.741, 0.625, 0.7417, 0.625, 0.008996, 0.625, 0.007327, 0.625, 0.00866, 0.625, 0.509, 0.625, 0.5057, 0.625, 0.5083, 0.625, 0.241, 0.625, 0.2393, 0.625, 0.2405, 0.375, 0.5057, 0.625, 0.5057, 0.625, 0.5107, 0.375, 0.5107, 0.625, 0.01072, 0.375, 0.01072, 0.375, 0.007327, 0.625, 0.007327, 0.375, 0.7393, 0.625, 0.7393, 0.625, 0.7443, 0.375, 0.7443, 0.375, 0.2393, 0.625, 0.2393, 0.625, 0.2443, 0.375, 0.2443, 0.374, 0.7393, 0.3724, 0.7425, 0.3702, 0.7446, 0.362, 0.7493, 0.355, 0.75, 0.145, 0.75, 0.138, 0.7493, 0.1298, 0.7446, 0.1276, 0.7425, 0.126, 0.7393, 0.125, 0.73, 0.125, 0.52, 0.126, 0.5107, 0.1276, 0.5075, 0.1298, 0.5054, 0.138, 0.5007, 0.145, 0.5, 0.355, 0.5, 0.362, 0.5007, 0.3702, 0.5054, 0.3724, 0.5075, 0.374, 0.5107, 0.375, 0.52, 0.375, 0.73, 0.6437, 0.5187, 0.8563, 0.5187, 0.8563, 0.7313, 0.6437, 0.7313, 0.8563, 0.7313, 0.6437, 0.7313, 0.6437, 0.7313, 0.8563, 0.7313, 0.6437, 0.5187, 0.8563, 0.5187, 0.8563, 0.5187, 0.6437, 0.5187, 0.6437, 0.7313, 0.6437, 0.5187, 0.6437, 0.5187, 0.6437, 0.7313, 1.0, 0.5334, 1.0, 0.5, 0.9688, 0.5, 0.9688, 0.5334, 0.9688, 0.5334, 0.9688, 0.5, 0.9375, 0.5, 0.9375, 0.5334, 0.9375, 0.5, 0.9062, 0.5, 0.9062, 0.5334, 0.9375, 0.5334, 0.9062, 0.5, 0.875, 0.5, 0.875, 0.5334, 0.9062, 0.5334, 0.875, 0.5, 0.8438, 0.5, 0.8438, 0.5334, 0.875, 0.5334, 0.8438, 0.5, 0.8125, 0.5, 0.8125, 0.5334, 0.8438, 0.5334, 0.8125, 0.5, 0.7812, 0.5, 0.7812, 0.5334, 0.8125, 0.5334, 0.7812, 0.5, 0.75, 0.5, 0.75, 0.5334, 0.7812, 0.5334, 0.75, 0.5, 0.7188, 0.5, 0.7188, 0.5334, 0.75, 0.5334, 0.7188, 0.5, 0.6875, 0.5, 0.6875, 0.5334, 0.7188, 0.5334, 0.6875, 0.5, 0.6562, 0.5, 0.6562, 0.5334, 0.6875, 0.5334, 0.6562, 0.5, 0.625, 0.5, 0.625, 0.5334, 0.6562, 0.5334, 0.625, 0.5, 0.5938, 0.5, 0.5938, 0.5334, 0.625, 0.5334, 0.5938, 0.5, 0.5625, 0.5, 0.5625, 0.5334, 0.5938, 0.5334, 0.5625, 0.5, 0.5312, 0.5, 0.5312, 0.5334, 0.5625, 0.5334, 0.5312, 0.5, 0.5, 0.5, 0.5, 0.5334, 0.5312, 0.5334, 0.5, 0.5, 0.4688, 0.5, 0.4688, 0.5334, 0.5, 0.5334, 0.4688, 0.5, 0.4375, 0.5, 0.4375, 0.5334, 0.4495, 0.5334, 0.4688, 0.5334, 0.4375, 0.5334, 0.4375, 0.5, 0.4062, 0.5, 0.4062, 0.5334, 0.4062, 0.5334, 0.4062, 0.5, 0.375, 0.5, 0.375, 0.5334, 0.375, 0.5334, 0.375, 0.5, 0.3438, 0.5, 0.3438, 0.5334, 0.3438, 0.5334, 0.3438, 0.5, 0.3125, 0.5, 0.3125, 0.5334, 0.3125, 0.5334, 0.3125, 0.5, 0.2812, 0.5, 0.2812, 0.5334, 0.2812, 0.5334, 0.2812, 0.5, 0.25, 0.5, 0.25, 0.5334, 0.25, 0.5334, 0.25, 0.5, 0.2188, 0.5, 0.2188, 0.5334, 0.2188, 0.5334, 0.2188, 0.5, 0.1875, 0.5, 0.1875, 0.5334, 0.1875, 0.5334, 0.1875, 0.5, 0.1562, 0.5, 0.1562, 0.5334, 0.1562, 0.5334, 0.1562, 0.5, 0.125, 0.5, 0.125, 0.5334, 0.125, 0.5334, 0.125, 0.5, 0.09375, 0.5, 0.09375, 0.5334, 0.09375, 0.5334, 0.09375, 0.5, 0.0625, 0.5, 0.0625, 0.5334, 0.0625, 0.5334, 0.0625, 0.5, 0.03125, 0.5, 0.03125, 0.5334, 0.03125, 0.5334, 0.03125, 0.5, 0.0, 0.5, 0.0, 0.5334, 0.7968, 0.01461, 0.8418, 0.02827, 0.8833, 0.05045, 0.9197, 0.08029, 0.9496, 0.1167, 0.9717, 0.1582, 0.9854, 0.2032, 0.99, 0.25, 0.9854, 0.2968, 0.9717, 0.3418, 0.9496, 0.3833, 0.9197, 0.4197, 0.8833, 0.4496, 0.8418, 0.4717, 0.7968, 0.4854, 0.75, 0.49, 0.7032, 0.4854, 0.6582, 0.4717, 0.6167, 0.4496, 0.5803, 0.4197, 0.5504, 0.3833, 0.5283, 0.3418, 0.5146, 0.2968, 0.51, 0.25, 0.5146, 0.2032, 0.5283, 0.1582, 0.5504, 0.1167, 0.5803, 0.08029, 0.6167, 0.05045, 0.6582, 0.02827, 0.7032, 0.01461, 0.75, 0.01, 0.375, 0.0, 0.625, 0.0, 0.625, 0.25, 0.375, 0.25, 0.375, 0.25, 0.625, 0.25, 0.625, 0.5, 0.375, 0.5, 0.375, 0.5, 0.625, 0.5, 0.625, 0.75, 0.375, 0.75, 0.375, 0.75, 0.625, 0.75, 0.625, 1.0, 0.375, 1.0, 0.125, 0.5, 0.375, 0.5, 0.375, 0.75, 0.125, 0.75, 0.625, 0.5, 0.875, 0.5, 0.875, 0.75, 0.625, 0.75, 1.0, 0.5, 1.0, 1.0, 0.9655, 1.0, 0.9655, 0.5, 0.9655, 0.5, 0.9655, 1.0, 0.931, 1.0, 0.931, 0.5, 0.931, 0.5, 0.931, 1.0, 0.8966, 1.0, 0.8966, 0.5, 0.8966, 0.5, 0.8966, 1.0, 0.8621, 1.0, 0.8621, 0.5, 0.8621, 0.5, 0.8621, 1.0, 0.8276, 1.0, 0.8276, 0.5, 0.8276, 0.5, 0.8276, 1.0, 0.7931, 1.0, 0.7931, 0.5, 0.7931, 0.5, 0.7931, 1.0, 0.7586, 1.0, 0.7586, 0.5, 0.7586, 0.5, 0.7586, 1.0, 0.7241, 1.0, 0.7241, 0.5, 0.7241, 0.5, 0.7241, 1.0, 0.6897, 1.0, 0.6897, 0.5, 0.6897, 0.5, 0.6897, 1.0, 0.6552, 1.0, 0.6552, 0.5, 0.6552, 0.5, 0.6552, 1.0, 0.6207, 1.0, 0.6207, 0.5, 0.6207, 0.5, 0.6207, 1.0, 0.5862, 1.0, 0.5862, 0.5, 0.5862, 0.5, 0.5862, 1.0, 0.5517, 1.0, 0.5517, 0.5, 0.5517, 0.5, 0.5517, 1.0, 0.5172, 1.0, 0.5172, 0.5, 0.5172, 0.5, 0.5172, 1.0, 0.4828, 1.0, 0.4828, 0.5, 0.4828, 0.5, 0.4828, 1.0, 0.4483, 1.0, 0.4483, 0.5, 0.4483, 0.5, 0.4483, 1.0, 0.4138, 1.0, 0.4138, 0.5, 0.4138, 0.5, 0.4138, 1.0, 0.3793, 1.0, 0.3793, 0.5, 0.3793, 0.5, 0.3793, 1.0, 0.3448, 1.0, 0.3448, 0.5, 0.3448, 0.5, 0.3448, 1.0, 0.3103, 1.0, 0.3103, 0.5, 0.3103, 0.5, 0.3103, 1.0, 0.2759, 1.0, 0.2759, 0.5, 0.2759, 0.5, 0.2759, 1.0, 0.2414, 1.0, 0.2414, 0.5, 0.2414, 0.5, 0.2414, 1.0, 0.2069, 1.0, 0.2069, 0.5, 0.2069, 0.5, 0.2069, 1.0, 0.1724, 1.0, 0.1724, 0.5, 0.1724, 0.5, 0.1724, 1.0, 0.1379, 1.0, 0.1379, 0.5, 0.1379, 0.5, 0.1379, 1.0, 0.1034, 1.0, 0.1034, 0.5, 0.1034, 0.5, 0.1034, 1.0, 0.06897, 1.0, 0.06897, 0.5, 0.3016, 0.4844, 0.25, 0.49, 0.1984, 0.4844, 0.1492, 0.4678, 0.1048, 0.4411, 0.06708, 0.4054, 0.03796, 0.3624, 0.01875, 0.3142, 0.01035, 0.263, 0.01316, 0.2112, 0.02705, 0.1612, 0.05135, 0.1153, 0.08495, 0.07576, 0.1263, 0.04435, 0.1734, 0.02256, 0.2241, 0.01141, 0.2759, 0.01141, 0.3266, 0.02256, 0.3737, 0.04435, 0.415, 0.07576, 0.4486, 0.1153, 0.473, 0.1612, 0.4868, 0.2112, 0.4896, 0.263, 0.4813, 0.3142, 0.462, 0.3624, 0.4329, 0.4054, 0.3952, 0.4411, 0.3508, 0.4678, 0.06897, 0.5, 0.06897, 1.0, 0.03448, 1.0, 0.03448, 0.5, 0.03448, 0.5, 0.03448, 1.0, -2.012e-07, 1.0, -2.012e-07, 0.5, 0.75, 0.49, 0.8016, 0.4844, 0.8508, 0.4678, 0.8952, 0.4411, 0.9329, 0.4054, 0.962, 0.3624, 0.9813, 0.3142, 0.9896, 0.263, 0.9868, 0.2112, 0.973, 0.1612, 0.9486, 0.1153, 0.915, 0.07576, 0.8737, 0.04435, 0.8266, 0.02256, 0.7759, 0.01141, 0.7241, 0.01141, 0.6734, 0.02256, 0.6263, 0.04435, 0.585, 0.07576, 0.5514, 0.1153, 0.527, 0.1612, 0.5132, 0.2112, 0.5104, 0.263, 0.5187, 0.3142, 0.538, 0.3624, 0.5671, 0.4054, 0.6048, 0.4411, 0.6492, 0.4678, 0.6984, 0.4844, 0.375, 0.0, 0.625, 0.0, 0.625, 0.25, 0.375, 0.25, 0.375, 0.25, 0.625, 0.25, 0.625, 0.5, 0.375, 0.5, 0.375, 0.75, 0.375, 0.5, 0.375, 0.5, 0.375, 0.75, 0.375, 0.75, 0.625, 0.75, 0.625, 1.0, 0.375, 1.0, 0.125, 0.5, 0.375, 0.5, 0.375, 0.75, 0.125, 0.75, 0.625, 0.5, 0.875, 0.5, 0.875, 0.75, 0.625, 0.75, 0.625, 0.5, 0.625, 0.75, 0.625, 0.75, 0.625, 0.5, 0.625, 0.5, 0.625, 0.75, 0.625, 0.75, 0.625, 0.5, 0.375, 0.5, 0.625, 0.5, 0.625, 0.5, 0.375, 0.5, 0.625, 0.75, 0.375, 0.75, 0.375, 0.75, 0.625, 0.75, 0.625, 0.75, 0.375, 0.75, 0.375, 0.75, 0.625, 0.75, 0.375, 0.5, 0.625, 0.5, 0.625, 0.5, 0.375, 0.5, 0.625, 0.75, 0.375, 0.75, 0.375, 0.75, 0.625, 0.75, 0.375, 0.75, 0.375, 0.5, 0.375, 0.5, 0.375, 0.75, 0.375, 0.5, 0.625, 0.5, 0.625, 0.75, 0.375, 0.75, 0.375, 0.75, 0.375, 0.5, 0.375, 0.5, 0.375, 0.75, 0.625, 0.5, 0.625, 0.75, 0.625, 0.75, 0.625, 0.5, 0.375, 0.5, 0.625, 0.5, 0.625, 0.5, 0.375, 0.5, 1.0, 0.5, 1.0, 1.0, 0.9655, 1.0, 0.9655, 0.5, 0.9655, 0.5, 0.9655, 1.0, 0.931, 1.0, 0.931, 0.5, 0.931, 0.5, 0.931, 1.0, 0.8966, 1.0, 0.8966, 0.5, 0.8966, 0.5, 0.8966, 1.0, 0.8621, 1.0, 0.8621, 0.5, 0.8621, 0.5, 0.8621, 1.0, 0.8276, 1.0, 0.8276, 0.5, 0.8276, 0.5, 0.8276, 1.0, 0.7931, 1.0, 0.7931, 0.5, 0.7931, 0.5, 0.7931, 1.0, 0.7586, 1.0, 0.7586, 0.5, 0.7586, 0.5, 0.7586, 1.0, 0.7241, 1.0, 0.7241, 0.5, 0.7241, 0.5, 0.7241, 1.0, 0.6897, 1.0, 0.6897, 0.5, 0.6897, 0.5, 0.6897, 1.0, 0.6552, 1.0, 0.6552, 0.5, 0.6552, 0.5, 0.6552, 1.0, 0.6207, 1.0, 0.6207, 0.5, 0.6207, 0.5, 0.6207, 1.0, 0.5862, 1.0, 0.5862, 0.5, 0.5862, 0.5, 0.5862, 1.0, 0.5517, 1.0, 0.5517, 0.5, 0.5517, 0.5, 0.5517, 1.0, 0.5172, 1.0, 0.5172, 0.5, 0.5172, 0.5, 0.5172, 1.0, 0.4828, 1.0, 0.4828, 0.5, 0.4828, 0.5, 0.4828, 1.0, 0.4483, 1.0, 0.4483, 0.5, 0.4483, 0.5, 0.4483, 1.0, 0.4138, 1.0, 0.4138, 0.5, 0.4138, 0.5, 0.4138, 1.0, 0.3793, 1.0, 0.3793, 0.5, 0.3793, 0.5, 0.3793, 1.0, 0.3448, 1.0, 0.3448, 0.5, 0.3448, 0.5, 0.3448, 1.0, 0.3103, 1.0, 0.3103, 0.5, 0.3103, 0.5, 0.3103, 1.0, 0.2759, 1.0, 0.2759, 0.5, 0.2759, 0.5, 0.2759, 1.0, 0.2414, 1.0, 0.2414, 0.5, 0.2414, 0.5, 0.2414, 1.0, 0.2069, 1.0, 0.2069, 0.5, 0.2069, 0.5, 0.2069, 1.0, 0.1724, 1.0, 0.1724, 0.5, 0.1724, 0.5, 0.1724, 1.0, 0.1379, 1.0, 0.1379, 0.5, 0.1379, 0.5, 0.1379, 1.0, 0.1034, 1.0, 0.1034, 0.5, 0.1034, 0.5, 0.1034, 1.0, 0.06897, 1.0, 0.06897, 0.5, 0.3016, 0.4844, 0.25, 0.49, 0.1984, 0.4844, 0.1492, 0.4678, 0.1048, 0.4411, 0.06708, 0.4054, 0.03796, 0.3624, 0.01875, 0.3142, 0.01035, 0.263, 0.01316, 0.2112, 0.02705, 0.1612, 0.05135, 0.1153, 0.08495, 0.07576, 0.1263, 0.04435, 0.1734, 0.02256, 0.2241, 0.01141, 0.2759, 0.01141, 0.3266, 0.02256, 0.3737, 0.04435, 0.415, 0.07576, 0.4486, 0.1153, 0.473, 0.1612, 0.4868, 0.2112, 0.4896, 0.263, 0.4813, 0.3142, 0.462, 0.3624, 0.4329, 0.4054, 0.3952, 0.4411, 0.3508, 0.4678, 0.06897, 0.5, 0.06897, 1.0, 0.03448, 1.0, 0.03448, 0.5, 0.03448, 0.5, 0.03448, 1.0, -2.012e-07, 1.0, -2.012e-07, 0.5, 0.8209, 0.03945, 0.774, 0.02912, 0.774, 0.02912, 0.8209, 0.03945, 0.7978, 0.467, 0.75, 0.4722, 0.75, 0.49, 0.8016, 0.4844, 0.8433, 0.4516, 0.7978, 0.467, 0.8016, 0.4844, 0.8508, 0.4678, 0.8845, 0.4269, 0.8433, 0.4516, 0.8508, 0.4678, 0.8952, 0.4411, 0.9193, 0.3938, 0.8845, 0.4269, 0.8952, 0.4411, 0.9329, 0.4054, 0.9463, 0.3541, 0.9193, 0.3938, 0.9329, 0.4054, 0.962, 0.3624, 0.9641, 0.3094, 0.9463, 0.3541, 0.962, 0.3624, 0.9813, 0.3142, 0.9719, 0.262, 0.9641, 0.3094, 0.9813, 0.3142, 0.9896, 0.263, 0.9693, 0.2141, 0.9719, 0.262, 0.9896, 0.263, 0.9868, 0.2112, 0.9564, 0.1678, 0.9693, 0.2141, 0.9868, 0.2112, 0.973, 0.1612, 0.9339, 0.1253, 0.9564, 0.1678, 0.973, 0.1612, 0.9486, 0.1153, 0.9028, 0.0887, 0.9339, 0.1253, 0.9486, 0.1153, 0.915, 0.07576, 0.8645, 0.05962, 0.9028, 0.0887, 0.915, 0.07576, 0.8737, 0.04435, 0.8209, 0.03945, 0.8645, 0.05962, 0.8737, 0.04435, 0.8266, 0.02256, 0.774, 0.02912, 0.8209, 0.03945, 0.8266, 0.02256, 0.7759, 0.01141, 0.726, 0.02912, 0.774, 0.02912, 0.7759, 0.01141, 0.7241, 0.01141, 0.6791, 0.03945, 0.726, 0.02912, 0.7241, 0.01141, 0.6734, 0.02256, 0.6355, 0.05962, 0.6791, 0.03945, 0.6734, 0.02256, 0.6263, 0.04435, 0.5972, 0.0887, 0.6355, 0.05962, 0.6263, 0.04435, 0.585, 0.07576, 0.5661, 0.1253, 0.5972, 0.0887, 0.585, 0.07576, 0.5514, 0.1153, 0.5436, 0.1678, 0.5661, 0.1253, 0.5514, 0.1153, 0.527, 0.1612, 0.5307, 0.2141, 0.5436, 0.1678, 0.527, 0.1612, 0.5132, 0.2112, 0.5281, 0.262, 0.5307, 0.2141, 0.5132, 0.2112, 0.5104, 0.263, 0.5359, 0.3094, 0.5281, 0.262, 0.5104, 0.263, 0.5187, 0.3142, 0.5537, 0.3541, 0.5359, 0.3094, 0.5187, 0.3142, 0.538, 0.3624, 0.5807, 0.3938, 0.5537, 0.3541, 0.538, 0.3624, 0.5671, 0.4054, 0.6155, 0.4269, 0.5807, 0.3938, 0.5671, 0.4054, 0.6048, 0.4411, 0.6567, 0.4516, 0.6155, 0.4269, 0.6048, 0.4411, 0.6492, 0.4678, 0.7022, 0.467, 0.6567, 0.4516, 0.6492, 0.4678, 0.6984, 0.4844, 0.75, 0.4722, 0.7022, 0.467, 0.6984, 0.4844, 0.75, 0.49, 0.75, 0.4722, 0.7978, 0.467, 0.8433, 0.4516, 0.8845, 0.4269, 0.9193, 0.3938, 0.9463, 0.3541, 0.9641, 0.3094, 0.9719, 0.262, 0.9693, 0.2141, 0.9564, 0.1678, 0.9339, 0.1253, 0.9028, 0.0887, 0.8645, 0.05962, 0.8209, 0.03945, 0.774, 0.02912, 0.726, 0.02912, 0.6791, 0.03945, 0.6355, 0.05962, 0.5972, 0.0887, 0.5661, 0.1253, 0.5436, 0.1678, 0.5307, 0.2141, 0.5281, 0.262, 0.5359, 0.3094, 0.5537, 0.3541, 0.5807, 0.3938, 0.6155, 0.4269, 0.6567, 0.4516, 0.7022, 0.467, 0.75, 0.4722, 0.7978, 0.467, 0.7978, 0.467, 0.75, 0.4722, 0.6567, 0.4516, 0.7022, 0.467, 0.7022, 0.467, 0.6567, 0.4516, 0.774, 0.02912, 0.726, 0.02912, 0.726, 0.02912, 0.774, 0.02912, 0.7978, 0.467, 0.8433, 0.4516, 0.8433, 0.4516, 0.7978, 0.467, 0.7022, 0.467, 0.75, 0.4722, 0.75, 0.4722, 0.7022, 0.467, 0.726, 0.02912, 0.6791, 0.03945, 0.6791, 0.03945, 0.726, 0.02912, 0.8433, 0.4516, 0.8845, 0.4269, 0.8845, 0.4269, 0.8433, 0.4516, 0.6791, 0.03945, 0.6355, 0.05962, 0.6355, 0.05962, 0.6791, 0.03945, 0.8845, 0.4269, 0.9193, 0.3938, 0.9193, 0.3938, 0.8845, 0.4269, 0.6355, 0.05962, 0.5972, 0.0887, 0.5972, 0.0887, 0.6355, 0.05962, 0.9193, 0.3938, 0.9463, 0.3541, 0.9463, 0.3541, 0.9193, 0.3938, 0.5972, 0.0887, 0.5661, 0.1253, 0.5661, 0.1253, 0.5972, 0.0887, 0.9463, 0.3541, 0.9641, 0.3094, 0.9641, 0.3094, 0.9463, 0.3541, 0.5661, 0.1253, 0.5436, 0.1678, 0.5436, 0.1678, 0.5661, 0.1253, 0.9641, 0.3094, 0.9719, 0.262, 0.9719, 0.262, 0.9641, 0.3094, 0.5436, 0.1678, 0.5307, 0.2141, 0.5307, 0.2141, 0.5436, 0.1678, 0.9719, 0.262, 0.9693, 0.2141, 0.9693, 0.2141, 0.9719, 0.262, 0.5307, 0.2141, 0.5281, 0.262, 0.5281, 0.262, 0.5307, 0.2141, 0.9693, 0.2141, 0.9564, 0.1678, 0.9564, 0.1678, 0.9693, 0.2141, 0.5281, 0.262, 0.5359, 0.3094, 0.5359, 0.3094, 0.5281, 0.262, 0.9564, 0.1678, 0.9339, 0.1253, 0.9339, 0.1253, 0.9564, 0.1678, 0.5359, 0.3094, 0.5537, 0.3541, 0.5537, 0.3541, 0.5359, 0.3094, 0.9339, 0.1253, 0.9028, 0.0887, 0.9028, 0.0887, 0.9339, 0.1253, 0.5537, 0.3541, 0.5807, 0.3938, 0.5807, 0.3938, 0.5537, 0.3541, 0.9028, 0.0887, 0.8645, 0.05962, 0.8645, 0.05962, 0.9028, 0.0887, 0.5807, 0.3938, 0.6155, 0.4269, 0.6155, 0.4269, 0.5807, 0.3938, 0.8645, 0.05962, 0.8209, 0.03945, 0.8209, 0.03945, 0.8645, 0.05962, 0.6155, 0.4269, 0.6567, 0.4516, 0.6567, 0.4516, 0.6155, 0.4269])
me_cylinder.materials.append(mat_material_002)
me_cylinder.materials.append(mat_material)
me_cylinder.materials.append(mat_material_001)
me_cylinder.update()

# ---- objects
ob_iphone = bpy.data.objects.new('Iphone', me_cylinder)

# ---- transforms, parenting, visibility, modifiers, constraints
ob_iphone.location = (0.07434, 0.01366, 0.001396)
ob_iphone.scale = (0.001, 0.001, 0.0025)
_m = ob_iphone.modifiers.new('Auto Smooth', 'NODES')
_m.node_group = ng_auto_smooth
_gi = [s.identifier for s in ng_auto_smooth.interface.items_tree if s.item_type == 'SOCKET' and s.in_out == 'INPUT']
_m[_gi[1]] = 0.5236  # Angle

# ---- collection membership
col_collection.objects.link(ob_iphone)

# ---- scene / render settings (as saved in the file)
scene.frame_start = 1; scene.frame_end = 250; scene.frame_set(1)
scene.render.engine = 'BLENDER_EEVEE_NEXT'
scene.cycles.sampling_pattern = 'TABULATED_SOBOL'
scene.cycles.use_light_tree = False
scene.view_settings.view_transform = 'Filmic'
bpy.context.view_layer.update()

# ---- added for rendering (the .blend has no active camera and no usable light): camera, sun
cam_auto = bpy.data.cameras.new('AutoCamera')
cam_auto.lens = 50.0
cam_auto.sensor_width = 36.0
cam_auto.clip_end = 1000.0
ob_auto_camera = bpy.data.objects.new('AutoCamera', cam_auto)
scene.collection.objects.link(ob_auto_camera)
ob_auto_camera.location = (0.185045, -0.222054, 0.14796)
ob_auto_camera.rotation_euler = (1.09748, -7.21219e-08, 0.694738)
scene.camera = ob_auto_camera
light_auto_sun = bpy.data.lights.new('AutoSun', 'SUN')
light_auto_sun.energy = 3.0
light_auto_sun.angle = 0.0523599
ob_auto_sun = bpy.data.objects.new('AutoSun', light_auto_sun)
scene.collection.objects.link(ob_auto_sun)
ob_auto_sun.rotation_euler = (0.872665, 0.174533, 0.523599)
bpy.context.view_layer.update()
